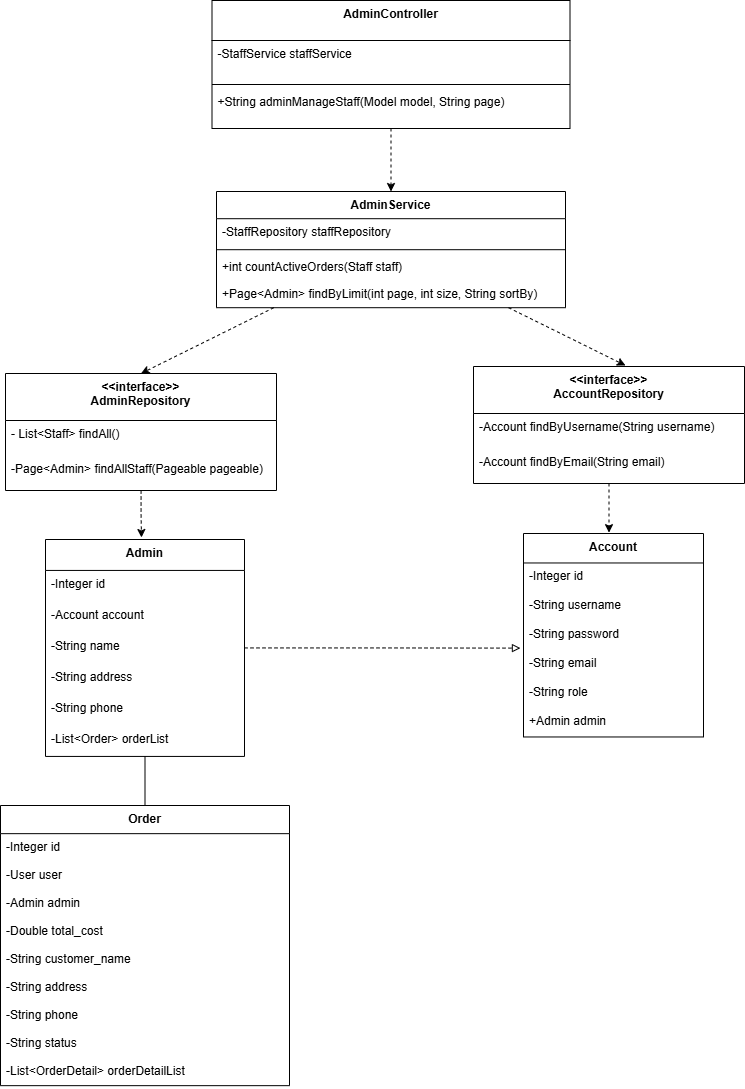

The diagram above was exported from draw.io. Its source (the exported page's mxGraphModel, read from the mxfile embedded in the PNG):
<mxGraphModel dx="-992" dy="801" grid="0" gridSize="10" guides="1" tooltips="1" connect="1" arrows="1" fold="1" page="1" pageScale="1" pageWidth="827" pageHeight="1169" math="0" shadow="0">
  <root>
    <mxCell id="0" />
    <mxCell id="1" parent="0" />
    <mxCell id="ZCao5aHh7T5FhKCLRg6B-1" parent="1" style="swimlane;fontStyle=1;align=center;verticalAlign=top;childLayout=stackLayout;horizontal=1;startSize=29.473684210526315;horizontalStack=0;resizeParent=1;resizeParentMax=0;resizeLast=0;collapsible=0;marginBottom=0;" value="Account" vertex="1">
      <mxGeometry height="203.4736842105263" width="180" x="3046" y="559" as="geometry" />
    </mxCell>
    <mxCell id="ZCao5aHh7T5FhKCLRg6B-2" parent="ZCao5aHh7T5FhKCLRg6B-1" style="text;strokeColor=none;fillColor=none;align=left;verticalAlign=top;spacingLeft=4;spacingRight=4;overflow=hidden;rotatable=0;points=[[0,0.5],[1,0.5]];portConstraint=eastwest;" value="-Integer id" vertex="1">
      <mxGeometry height="29" width="180" y="29.473684210526315" as="geometry" />
    </mxCell>
    <mxCell id="ZCao5aHh7T5FhKCLRg6B-3" parent="ZCao5aHh7T5FhKCLRg6B-1" style="text;strokeColor=none;fillColor=none;align=left;verticalAlign=top;spacingLeft=4;spacingRight=4;overflow=hidden;rotatable=0;points=[[0,0.5],[1,0.5]];portConstraint=eastwest;" value="-String username" vertex="1">
      <mxGeometry height="29" width="180" y="58.473684210526315" as="geometry" />
    </mxCell>
    <mxCell id="ZCao5aHh7T5FhKCLRg6B-4" parent="ZCao5aHh7T5FhKCLRg6B-1" style="text;strokeColor=none;fillColor=none;align=left;verticalAlign=top;spacingLeft=4;spacingRight=4;overflow=hidden;rotatable=0;points=[[0,0.5],[1,0.5]];portConstraint=eastwest;" value="-String password" vertex="1">
      <mxGeometry height="29" width="180" y="87.47368421052632" as="geometry" />
    </mxCell>
    <mxCell id="ZCao5aHh7T5FhKCLRg6B-5" parent="ZCao5aHh7T5FhKCLRg6B-1" style="text;strokeColor=none;fillColor=none;align=left;verticalAlign=top;spacingLeft=4;spacingRight=4;overflow=hidden;rotatable=0;points=[[0,0.5],[1,0.5]];portConstraint=eastwest;" value="-String email" vertex="1">
      <mxGeometry height="29" width="180" y="116.47368421052632" as="geometry" />
    </mxCell>
    <mxCell id="ZCao5aHh7T5FhKCLRg6B-6" parent="ZCao5aHh7T5FhKCLRg6B-1" style="text;strokeColor=none;fillColor=none;align=left;verticalAlign=top;spacingLeft=4;spacingRight=4;overflow=hidden;rotatable=0;points=[[0,0.5],[1,0.5]];portConstraint=eastwest;" value="-String role" vertex="1">
      <mxGeometry height="29" width="180" y="145.4736842105263" as="geometry" />
    </mxCell>
    <mxCell id="ZCao5aHh7T5FhKCLRg6B-9" parent="ZCao5aHh7T5FhKCLRg6B-1" style="text;strokeColor=none;fillColor=none;align=left;verticalAlign=top;spacingLeft=4;spacingRight=4;overflow=hidden;rotatable=0;points=[[0,0.5],[1,0.5]];portConstraint=eastwest;" value="+Admin admin" vertex="1">
      <mxGeometry height="29" width="180" y="174.4736842105263" as="geometry" />
    </mxCell>
    <mxCell id="ZCao5aHh7T5FhKCLRg6B-132" edge="1" parent="1" source="ZCao5aHh7T5FhKCLRg6B-11" style="edgeStyle=orthogonalEdgeStyle;rounded=0;orthogonalLoop=1;jettySize=auto;html=1;endArrow=none;endFill=0;">
      <mxGeometry relative="1" as="geometry">
        <mxPoint x="2667.5" y="830.7407497829861" as="targetPoint" />
      </mxGeometry>
    </mxCell>
    <mxCell id="UcYUjNEzRNX8aDC_Czf0-5" edge="1" parent="1" source="ZCao5aHh7T5FhKCLRg6B-11" style="edgeStyle=orthogonalEdgeStyle;rounded=0;orthogonalLoop=1;jettySize=auto;html=1;entryX=-0.017;entryY=-0.064;entryDx=0;entryDy=0;entryPerimeter=0;dashed=1;endArrow=block;endFill=0;" target="ZCao5aHh7T5FhKCLRg6B-5">
      <mxGeometry relative="1" as="geometry">
        <mxPoint x="2878.4571707589284" y="673.4666666666666" as="targetPoint" />
      </mxGeometry>
    </mxCell>
    <mxCell id="ZCao5aHh7T5FhKCLRg6B-11" parent="1" style="swimlane;fontStyle=1;align=center;verticalAlign=top;childLayout=stackLayout;horizontal=1;startSize=30.933333333333334;horizontalStack=0;resizeParent=1;resizeParentMax=0;resizeLast=0;collapsible=0;marginBottom=0;" value="Admin" vertex="1">
      <mxGeometry height="216.93333333333334" width="199" x="2568" y="565" as="geometry" />
    </mxCell>
    <mxCell id="ZCao5aHh7T5FhKCLRg6B-12" parent="ZCao5aHh7T5FhKCLRg6B-11" style="text;strokeColor=none;fillColor=none;align=left;verticalAlign=top;spacingLeft=4;spacingRight=4;overflow=hidden;rotatable=0;points=[[0,0.5],[1,0.5]];portConstraint=eastwest;" value="-Integer id" vertex="1">
      <mxGeometry height="31" width="199" y="30.933333333333334" as="geometry" />
    </mxCell>
    <mxCell id="ZCao5aHh7T5FhKCLRg6B-13" parent="ZCao5aHh7T5FhKCLRg6B-11" style="text;strokeColor=none;fillColor=none;align=left;verticalAlign=top;spacingLeft=4;spacingRight=4;overflow=hidden;rotatable=0;points=[[0,0.5],[1,0.5]];portConstraint=eastwest;" value="-Account account" vertex="1">
      <mxGeometry height="31" width="199" y="61.93333333333334" as="geometry" />
    </mxCell>
    <mxCell id="ZCao5aHh7T5FhKCLRg6B-14" parent="ZCao5aHh7T5FhKCLRg6B-11" style="text;strokeColor=none;fillColor=none;align=left;verticalAlign=top;spacingLeft=4;spacingRight=4;overflow=hidden;rotatable=0;points=[[0,0.5],[1,0.5]];portConstraint=eastwest;" value="-String name" vertex="1">
      <mxGeometry height="31" width="199" y="92.93333333333334" as="geometry" />
    </mxCell>
    <mxCell id="ZCao5aHh7T5FhKCLRg6B-15" parent="ZCao5aHh7T5FhKCLRg6B-11" style="text;strokeColor=none;fillColor=none;align=left;verticalAlign=top;spacingLeft=4;spacingRight=4;overflow=hidden;rotatable=0;points=[[0,0.5],[1,0.5]];portConstraint=eastwest;" value="-String address" vertex="1">
      <mxGeometry height="31" width="199" y="123.93333333333334" as="geometry" />
    </mxCell>
    <mxCell id="ZCao5aHh7T5FhKCLRg6B-16" parent="ZCao5aHh7T5FhKCLRg6B-11" style="text;strokeColor=none;fillColor=none;align=left;verticalAlign=top;spacingLeft=4;spacingRight=4;overflow=hidden;rotatable=0;points=[[0,0.5],[1,0.5]];portConstraint=eastwest;" value="-String phone" vertex="1">
      <mxGeometry height="31" width="199" y="154.93333333333334" as="geometry" />
    </mxCell>
    <mxCell id="ZCao5aHh7T5FhKCLRg6B-17" parent="ZCao5aHh7T5FhKCLRg6B-11" style="text;strokeColor=none;fillColor=none;align=left;verticalAlign=top;spacingLeft=4;spacingRight=4;overflow=hidden;rotatable=0;points=[[0,0.5],[1,0.5]];portConstraint=eastwest;" value="-List&lt;Order&gt; orderList" vertex="1">
      <mxGeometry height="31" width="199" y="185.93333333333334" as="geometry" />
    </mxCell>
    <mxCell id="ZCao5aHh7T5FhKCLRg6B-19" parent="1" style="swimlane;fontStyle=1;align=center;verticalAlign=top;childLayout=stackLayout;horizontal=1;startSize=28.16;horizontalStack=0;resizeParent=1;resizeParentMax=0;resizeLast=0;collapsible=0;marginBottom=0;" value="Order" vertex="1">
      <mxGeometry height="280.15999999999997" width="289" x="2523" y="831" as="geometry" />
    </mxCell>
    <mxCell id="ZCao5aHh7T5FhKCLRg6B-20" parent="ZCao5aHh7T5FhKCLRg6B-19" style="text;strokeColor=none;fillColor=none;align=left;verticalAlign=top;spacingLeft=4;spacingRight=4;overflow=hidden;rotatable=0;points=[[0,0.5],[1,0.5]];portConstraint=eastwest;" value="-Integer id" vertex="1">
      <mxGeometry height="28" width="289" y="28.16" as="geometry" />
    </mxCell>
    <mxCell id="ZCao5aHh7T5FhKCLRg6B-21" parent="ZCao5aHh7T5FhKCLRg6B-19" style="text;strokeColor=none;fillColor=none;align=left;verticalAlign=top;spacingLeft=4;spacingRight=4;overflow=hidden;rotatable=0;points=[[0,0.5],[1,0.5]];portConstraint=eastwest;" value="-User user" vertex="1">
      <mxGeometry height="28" width="289" y="56.16" as="geometry" />
    </mxCell>
    <mxCell id="ZCao5aHh7T5FhKCLRg6B-22" parent="ZCao5aHh7T5FhKCLRg6B-19" style="text;strokeColor=none;fillColor=none;align=left;verticalAlign=top;spacingLeft=4;spacingRight=4;overflow=hidden;rotatable=0;points=[[0,0.5],[1,0.5]];portConstraint=eastwest;" value="-Admin admin" vertex="1">
      <mxGeometry height="28" width="289" y="84.16" as="geometry" />
    </mxCell>
    <mxCell id="ZCao5aHh7T5FhKCLRg6B-23" parent="ZCao5aHh7T5FhKCLRg6B-19" style="text;strokeColor=none;fillColor=none;align=left;verticalAlign=top;spacingLeft=4;spacingRight=4;overflow=hidden;rotatable=0;points=[[0,0.5],[1,0.5]];portConstraint=eastwest;" value="-Double total_cost" vertex="1">
      <mxGeometry height="28" width="289" y="112.16" as="geometry" />
    </mxCell>
    <mxCell id="ZCao5aHh7T5FhKCLRg6B-24" parent="ZCao5aHh7T5FhKCLRg6B-19" style="text;strokeColor=none;fillColor=none;align=left;verticalAlign=top;spacingLeft=4;spacingRight=4;overflow=hidden;rotatable=0;points=[[0,0.5],[1,0.5]];portConstraint=eastwest;" value="-String customer_name" vertex="1">
      <mxGeometry height="28" width="289" y="140.16" as="geometry" />
    </mxCell>
    <mxCell id="ZCao5aHh7T5FhKCLRg6B-25" parent="ZCao5aHh7T5FhKCLRg6B-19" style="text;strokeColor=none;fillColor=none;align=left;verticalAlign=top;spacingLeft=4;spacingRight=4;overflow=hidden;rotatable=0;points=[[0,0.5],[1,0.5]];portConstraint=eastwest;" value="-String address" vertex="1">
      <mxGeometry height="28" width="289" y="168.16" as="geometry" />
    </mxCell>
    <mxCell id="ZCao5aHh7T5FhKCLRg6B-26" parent="ZCao5aHh7T5FhKCLRg6B-19" style="text;strokeColor=none;fillColor=none;align=left;verticalAlign=top;spacingLeft=4;spacingRight=4;overflow=hidden;rotatable=0;points=[[0,0.5],[1,0.5]];portConstraint=eastwest;" value="-String phone" vertex="1">
      <mxGeometry height="28" width="289" y="196.16" as="geometry" />
    </mxCell>
    <mxCell id="ZCao5aHh7T5FhKCLRg6B-27" parent="ZCao5aHh7T5FhKCLRg6B-19" style="text;strokeColor=none;fillColor=none;align=left;verticalAlign=top;spacingLeft=4;spacingRight=4;overflow=hidden;rotatable=0;points=[[0,0.5],[1,0.5]];portConstraint=eastwest;" value="-String status" vertex="1">
      <mxGeometry height="28" width="289" y="224.16" as="geometry" />
    </mxCell>
    <mxCell id="ZCao5aHh7T5FhKCLRg6B-30" parent="ZCao5aHh7T5FhKCLRg6B-19" style="text;strokeColor=none;fillColor=none;align=left;verticalAlign=top;spacingLeft=4;spacingRight=4;overflow=hidden;rotatable=0;points=[[0,0.5],[1,0.5]];portConstraint=eastwest;" value="-List&lt;OrderDetail&gt; orderDetailList" vertex="1">
      <mxGeometry height="28" width="289" y="252.16" as="geometry" />
    </mxCell>
    <mxCell id="ZCao5aHh7T5FhKCLRg6B-128" edge="1" parent="1" source="ZCao5aHh7T5FhKCLRg6B-36" style="rounded=0;orthogonalLoop=1;jettySize=auto;html=1;entryX=0.5;entryY=0;entryDx=0;entryDy=0;dashed=1;" target="ZCao5aHh7T5FhKCLRg6B-122">
      <mxGeometry relative="1" as="geometry" />
    </mxCell>
    <mxCell id="ZCao5aHh7T5FhKCLRg6B-129" edge="1" parent="1" source="ZCao5aHh7T5FhKCLRg6B-36" style="rounded=0;orthogonalLoop=1;jettySize=auto;html=1;dashed=1;">
      <mxGeometry relative="1" as="geometry">
        <mxPoint x="3148" y="391" as="targetPoint" />
      </mxGeometry>
    </mxCell>
    <mxCell id="ZCao5aHh7T5FhKCLRg6B-36" parent="1" style="swimlane;fontStyle=1;align=center;verticalAlign=top;childLayout=stackLayout;horizontal=1;startSize=27.2;horizontalStack=0;resizeParent=1;resizeParentMax=0;resizeLast=0;collapsible=0;marginBottom=0;" value="AdminService" vertex="1">
      <mxGeometry height="116.2" width="349" x="2739" y="217" as="geometry" />
    </mxCell>
    <mxCell id="ZCao5aHh7T5FhKCLRg6B-37" parent="ZCao5aHh7T5FhKCLRg6B-36" style="text;strokeColor=none;fillColor=none;align=left;verticalAlign=top;spacingLeft=4;spacingRight=4;overflow=hidden;rotatable=0;points=[[0,0.5],[1,0.5]];portConstraint=eastwest;" value="-StaffRepository staffRepository" vertex="1">
      <mxGeometry height="27" width="349" y="27.2" as="geometry" />
    </mxCell>
    <mxCell id="ZCao5aHh7T5FhKCLRg6B-43" parent="ZCao5aHh7T5FhKCLRg6B-36" style="line;strokeWidth=1;fillColor=none;align=left;verticalAlign=middle;spacingTop=-1;spacingLeft=3;spacingRight=3;rotatable=0;labelPosition=right;points=[];portConstraint=eastwest;strokeColor=inherit;" vertex="1">
      <mxGeometry height="8" width="349" y="54.2" as="geometry" />
    </mxCell>
    <mxCell id="ZCao5aHh7T5FhKCLRg6B-49" parent="ZCao5aHh7T5FhKCLRg6B-36" style="text;strokeColor=none;fillColor=none;align=left;verticalAlign=top;spacingLeft=4;spacingRight=4;overflow=hidden;rotatable=0;points=[[0,0.5],[1,0.5]];portConstraint=eastwest;" value="+int countActiveOrders(Staff staff)" vertex="1">
      <mxGeometry height="27" width="349" y="62.2" as="geometry" />
    </mxCell>
    <mxCell id="UcYUjNEzRNX8aDC_Czf0-1" parent="ZCao5aHh7T5FhKCLRg6B-36" style="text;strokeColor=none;fillColor=none;align=left;verticalAlign=top;spacingLeft=4;spacingRight=4;overflow=hidden;rotatable=0;points=[[0,0.5],[1,0.5]];portConstraint=eastwest;" value="+Page&lt;Admin&gt; findByLimit(int page, int size, String sortBy)" vertex="1">
      <mxGeometry height="27" width="349" y="89.2" as="geometry" />
    </mxCell>
    <mxCell id="ZCao5aHh7T5FhKCLRg6B-127" edge="1" parent="1" source="ZCao5aHh7T5FhKCLRg6B-63" style="edgeStyle=orthogonalEdgeStyle;rounded=0;orthogonalLoop=1;jettySize=auto;html=1;entryX=0.5;entryY=0;entryDx=0;entryDy=0;dashed=1;" target="ZCao5aHh7T5FhKCLRg6B-36">
      <mxGeometry relative="1" as="geometry" />
    </mxCell>
    <mxCell id="ZCao5aHh7T5FhKCLRg6B-63" parent="1" style="swimlane;fontStyle=1;align=center;verticalAlign=top;childLayout=stackLayout;horizontal=1;startSize=40;horizontalStack=0;resizeParent=1;resizeParentMax=0;resizeLast=0;collapsible=0;marginBottom=0;" value="AdminController" vertex="1">
      <mxGeometry height="128" width="358" x="2734.5" y="26" as="geometry" />
    </mxCell>
    <mxCell id="ZCao5aHh7T5FhKCLRg6B-64" parent="ZCao5aHh7T5FhKCLRg6B-63" style="text;strokeColor=none;fillColor=none;align=left;verticalAlign=top;spacingLeft=4;spacingRight=4;overflow=hidden;rotatable=0;points=[[0,0.5],[1,0.5]];portConstraint=eastwest;" value="-StaffService staffService" vertex="1">
      <mxGeometry height="40" width="358" y="40" as="geometry" />
    </mxCell>
    <mxCell id="ZCao5aHh7T5FhKCLRg6B-65" parent="ZCao5aHh7T5FhKCLRg6B-63" style="line;strokeWidth=1;fillColor=none;align=left;verticalAlign=middle;spacingTop=-1;spacingLeft=3;spacingRight=3;rotatable=0;labelPosition=right;points=[];portConstraint=eastwest;strokeColor=inherit;" vertex="1">
      <mxGeometry height="8" width="358" y="80" as="geometry" />
    </mxCell>
    <mxCell id="ZCao5aHh7T5FhKCLRg6B-66" parent="ZCao5aHh7T5FhKCLRg6B-63" style="text;strokeColor=none;fillColor=none;align=left;verticalAlign=top;spacingLeft=4;spacingRight=4;overflow=hidden;rotatable=0;points=[[0,0.5],[1,0.5]];portConstraint=eastwest;" value="+String adminManageStaff(Model model, String page)" vertex="1">
      <mxGeometry height="40" width="358" y="88" as="geometry" />
    </mxCell>
    <mxCell id="ZCao5aHh7T5FhKCLRg6B-131" edge="1" parent="1" source="ZCao5aHh7T5FhKCLRg6B-116" style="edgeStyle=orthogonalEdgeStyle;rounded=0;orthogonalLoop=1;jettySize=auto;html=1;dashed=1;">
      <mxGeometry relative="1" as="geometry">
        <mxPoint x="3131.5" y="558.1481571903935" as="targetPoint" />
      </mxGeometry>
    </mxCell>
    <mxCell id="ZCao5aHh7T5FhKCLRg6B-116" parent="1" style="swimlane;fontStyle=1;align=center;verticalAlign=top;childLayout=stackLayout;horizontal=1;startSize=47;horizontalStack=0;resizeParent=1;resizeParentMax=0;resizeLast=0;collapsible=0;marginBottom=0;" value="&lt;&lt;interface&gt;&gt;&#10;AccountRepository" vertex="1">
      <mxGeometry height="117" width="271" x="2996" y="392" as="geometry" />
    </mxCell>
    <mxCell id="ZCao5aHh7T5FhKCLRg6B-118" parent="ZCao5aHh7T5FhKCLRg6B-116" style="text;strokeColor=none;fillColor=none;align=left;verticalAlign=top;spacingLeft=4;spacingRight=4;overflow=hidden;rotatable=0;points=[[0,0.5],[1,0.5]];portConstraint=eastwest;" value="-Account findByUsername(String username)" vertex="1">
      <mxGeometry height="35" width="271" y="47" as="geometry" />
    </mxCell>
    <mxCell id="ZCao5aHh7T5FhKCLRg6B-119" parent="ZCao5aHh7T5FhKCLRg6B-116" style="text;strokeColor=none;fillColor=none;align=left;verticalAlign=top;spacingLeft=4;spacingRight=4;overflow=hidden;rotatable=0;points=[[0,0.5],[1,0.5]];portConstraint=eastwest;" value="-Account findByEmail(String email)" vertex="1">
      <mxGeometry height="35" width="271" y="82" as="geometry" />
    </mxCell>
    <mxCell id="ZCao5aHh7T5FhKCLRg6B-130" edge="1" parent="1" source="ZCao5aHh7T5FhKCLRg6B-122" style="edgeStyle=orthogonalEdgeStyle;rounded=0;orthogonalLoop=1;jettySize=auto;html=1;dashed=1;">
      <mxGeometry relative="1" as="geometry">
        <mxPoint x="2664" y="563" as="targetPoint" />
      </mxGeometry>
    </mxCell>
    <mxCell id="ZCao5aHh7T5FhKCLRg6B-122" parent="1" style="swimlane;fontStyle=1;align=center;verticalAlign=top;childLayout=stackLayout;horizontal=1;startSize=47;horizontalStack=0;resizeParent=1;resizeParentMax=0;resizeLast=0;collapsible=0;marginBottom=0;" value="&lt;&lt;interface&gt;&gt;&#10;AdminRepository" vertex="1">
      <mxGeometry height="117" width="271" x="2528" y="399" as="geometry" />
    </mxCell>
    <mxCell id="ZCao5aHh7T5FhKCLRg6B-123" parent="ZCao5aHh7T5FhKCLRg6B-122" style="text;strokeColor=none;fillColor=none;align=left;verticalAlign=top;spacingLeft=4;spacingRight=4;overflow=hidden;rotatable=0;points=[[0,0.5],[1,0.5]];portConstraint=eastwest;" value="- List&lt;Staff&gt; findAll()" vertex="1">
      <mxGeometry height="35" width="271" y="47" as="geometry" />
    </mxCell>
    <mxCell id="UcYUjNEzRNX8aDC_Czf0-2" parent="ZCao5aHh7T5FhKCLRg6B-122" style="text;strokeColor=none;fillColor=none;align=left;verticalAlign=top;spacingLeft=4;spacingRight=4;overflow=hidden;rotatable=0;points=[[0,0.5],[1,0.5]];portConstraint=eastwest;" value="-Page&lt;Admin&gt; findAllStaff(Pageable pageable)&#10;" vertex="1">
      <mxGeometry height="35" width="271" y="82" as="geometry" />
    </mxCell>
  </root>
</mxGraphModel>